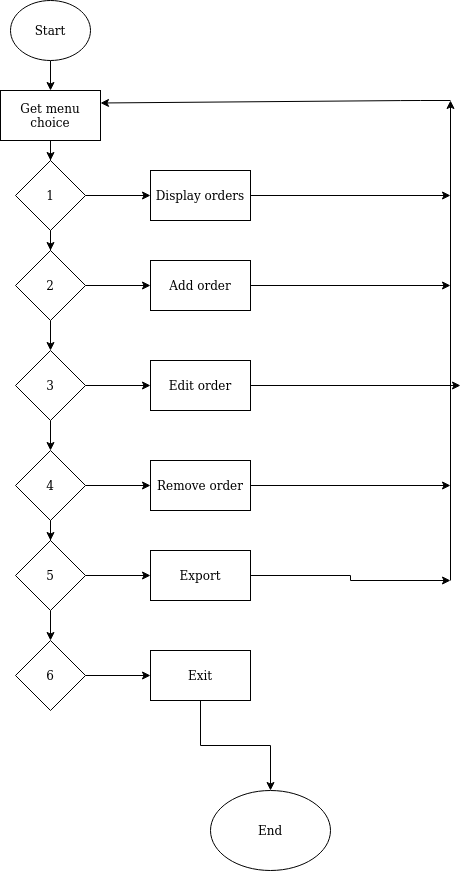

The diagram above was exported from draw.io. Its source (the exported page's mxGraphModel, read from the mxfile embedded in the PNG):
<mxGraphModel dx="868" dy="491" grid="1" gridSize="10" guides="1" tooltips="1" connect="1" arrows="1" fold="1" page="1" pageScale="1" pageWidth="827" pageHeight="1169" math="0" shadow="0">
  <root>
    <mxCell id="0" />
    <mxCell id="1" parent="0" />
    <mxCell id="lyNwOk-ixJ8Atwn5rLmP-2" value="" style="edgeStyle=orthogonalEdgeStyle;rounded=0;orthogonalLoop=1;jettySize=auto;html=1;" edge="1" parent="1" source="LI7-xM4wVbDwwKyxEgm0-1" target="lyNwOk-ixJ8Atwn5rLmP-1">
      <mxGeometry relative="1" as="geometry" />
    </mxCell>
    <mxCell id="LI7-xM4wVbDwwKyxEgm0-1" value="Start" style="ellipse;whiteSpace=wrap;html=1;" parent="1" vertex="1">
      <mxGeometry x="80" y="20" width="80" height="60" as="geometry" />
    </mxCell>
    <mxCell id="lyNwOk-ixJ8Atwn5rLmP-10" value="" style="edgeStyle=orthogonalEdgeStyle;rounded=0;orthogonalLoop=1;jettySize=auto;html=1;" edge="1" parent="1" source="lyNwOk-ixJ8Atwn5rLmP-1" target="lyNwOk-ixJ8Atwn5rLmP-3">
      <mxGeometry relative="1" as="geometry" />
    </mxCell>
    <mxCell id="lyNwOk-ixJ8Atwn5rLmP-1" value="Get menu choice" style="rounded=0;whiteSpace=wrap;html=1;" vertex="1" parent="1">
      <mxGeometry x="70" y="110" width="100" height="50" as="geometry" />
    </mxCell>
    <mxCell id="lyNwOk-ixJ8Atwn5rLmP-11" value="" style="edgeStyle=orthogonalEdgeStyle;rounded=0;orthogonalLoop=1;jettySize=auto;html=1;" edge="1" parent="1" source="lyNwOk-ixJ8Atwn5rLmP-3" target="lyNwOk-ixJ8Atwn5rLmP-7">
      <mxGeometry relative="1" as="geometry" />
    </mxCell>
    <mxCell id="lyNwOk-ixJ8Atwn5rLmP-23" value="" style="edgeStyle=orthogonalEdgeStyle;rounded=0;orthogonalLoop=1;jettySize=auto;html=1;" edge="1" parent="1" source="lyNwOk-ixJ8Atwn5rLmP-3" target="lyNwOk-ixJ8Atwn5rLmP-16">
      <mxGeometry relative="1" as="geometry" />
    </mxCell>
    <mxCell id="lyNwOk-ixJ8Atwn5rLmP-3" value="1" style="rhombus;whiteSpace=wrap;html=1;" vertex="1" parent="1">
      <mxGeometry x="85" y="180" width="70" height="70" as="geometry" />
    </mxCell>
    <mxCell id="lyNwOk-ixJ8Atwn5rLmP-28" value="" style="edgeStyle=orthogonalEdgeStyle;rounded=0;orthogonalLoop=1;jettySize=auto;html=1;" edge="1" parent="1" source="lyNwOk-ixJ8Atwn5rLmP-5" target="lyNwOk-ixJ8Atwn5rLmP-21">
      <mxGeometry relative="1" as="geometry" />
    </mxCell>
    <mxCell id="lyNwOk-ixJ8Atwn5rLmP-5" value="6" style="rhombus;whiteSpace=wrap;html=1;" vertex="1" parent="1">
      <mxGeometry x="85" y="660" width="70" height="70" as="geometry" />
    </mxCell>
    <mxCell id="lyNwOk-ixJ8Atwn5rLmP-15" value="" style="edgeStyle=orthogonalEdgeStyle;rounded=0;orthogonalLoop=1;jettySize=auto;html=1;" edge="1" parent="1" source="lyNwOk-ixJ8Atwn5rLmP-6" target="lyNwOk-ixJ8Atwn5rLmP-5">
      <mxGeometry relative="1" as="geometry" />
    </mxCell>
    <mxCell id="lyNwOk-ixJ8Atwn5rLmP-27" value="" style="edgeStyle=orthogonalEdgeStyle;rounded=0;orthogonalLoop=1;jettySize=auto;html=1;" edge="1" parent="1" source="lyNwOk-ixJ8Atwn5rLmP-6" target="lyNwOk-ixJ8Atwn5rLmP-20">
      <mxGeometry relative="1" as="geometry" />
    </mxCell>
    <mxCell id="lyNwOk-ixJ8Atwn5rLmP-6" value="5" style="rhombus;whiteSpace=wrap;html=1;" vertex="1" parent="1">
      <mxGeometry x="85" y="560" width="70" height="70" as="geometry" />
    </mxCell>
    <mxCell id="lyNwOk-ixJ8Atwn5rLmP-12" value="" style="edgeStyle=orthogonalEdgeStyle;rounded=0;orthogonalLoop=1;jettySize=auto;html=1;" edge="1" parent="1" source="lyNwOk-ixJ8Atwn5rLmP-7" target="lyNwOk-ixJ8Atwn5rLmP-8">
      <mxGeometry relative="1" as="geometry" />
    </mxCell>
    <mxCell id="lyNwOk-ixJ8Atwn5rLmP-24" value="" style="edgeStyle=orthogonalEdgeStyle;rounded=0;orthogonalLoop=1;jettySize=auto;html=1;" edge="1" parent="1" source="lyNwOk-ixJ8Atwn5rLmP-7" target="lyNwOk-ixJ8Atwn5rLmP-17">
      <mxGeometry relative="1" as="geometry" />
    </mxCell>
    <mxCell id="lyNwOk-ixJ8Atwn5rLmP-7" value="2" style="rhombus;whiteSpace=wrap;html=1;" vertex="1" parent="1">
      <mxGeometry x="85" y="270" width="70" height="70" as="geometry" />
    </mxCell>
    <mxCell id="lyNwOk-ixJ8Atwn5rLmP-13" value="" style="edgeStyle=orthogonalEdgeStyle;rounded=0;orthogonalLoop=1;jettySize=auto;html=1;" edge="1" parent="1" source="lyNwOk-ixJ8Atwn5rLmP-8" target="lyNwOk-ixJ8Atwn5rLmP-9">
      <mxGeometry relative="1" as="geometry" />
    </mxCell>
    <mxCell id="lyNwOk-ixJ8Atwn5rLmP-25" value="" style="edgeStyle=orthogonalEdgeStyle;rounded=0;orthogonalLoop=1;jettySize=auto;html=1;" edge="1" parent="1" source="lyNwOk-ixJ8Atwn5rLmP-8" target="lyNwOk-ixJ8Atwn5rLmP-18">
      <mxGeometry relative="1" as="geometry" />
    </mxCell>
    <mxCell id="lyNwOk-ixJ8Atwn5rLmP-8" value="3" style="rhombus;whiteSpace=wrap;html=1;" vertex="1" parent="1">
      <mxGeometry x="85" y="370" width="70" height="70" as="geometry" />
    </mxCell>
    <mxCell id="lyNwOk-ixJ8Atwn5rLmP-14" value="" style="edgeStyle=orthogonalEdgeStyle;rounded=0;orthogonalLoop=1;jettySize=auto;html=1;" edge="1" parent="1" source="lyNwOk-ixJ8Atwn5rLmP-9" target="lyNwOk-ixJ8Atwn5rLmP-6">
      <mxGeometry relative="1" as="geometry" />
    </mxCell>
    <mxCell id="lyNwOk-ixJ8Atwn5rLmP-26" value="" style="edgeStyle=orthogonalEdgeStyle;rounded=0;orthogonalLoop=1;jettySize=auto;html=1;" edge="1" parent="1" source="lyNwOk-ixJ8Atwn5rLmP-9" target="lyNwOk-ixJ8Atwn5rLmP-19">
      <mxGeometry relative="1" as="geometry" />
    </mxCell>
    <mxCell id="lyNwOk-ixJ8Atwn5rLmP-9" value="4" style="rhombus;whiteSpace=wrap;html=1;" vertex="1" parent="1">
      <mxGeometry x="85" y="470" width="70" height="70" as="geometry" />
    </mxCell>
    <mxCell id="lyNwOk-ixJ8Atwn5rLmP-34" style="edgeStyle=orthogonalEdgeStyle;rounded=0;orthogonalLoop=1;jettySize=auto;html=1;" edge="1" parent="1" source="lyNwOk-ixJ8Atwn5rLmP-16">
      <mxGeometry relative="1" as="geometry">
        <mxPoint x="520" y="215" as="targetPoint" />
      </mxGeometry>
    </mxCell>
    <mxCell id="lyNwOk-ixJ8Atwn5rLmP-16" value="Display orders" style="rounded=0;whiteSpace=wrap;html=1;" vertex="1" parent="1">
      <mxGeometry x="220" y="190" width="100" height="50" as="geometry" />
    </mxCell>
    <mxCell id="lyNwOk-ixJ8Atwn5rLmP-35" style="edgeStyle=orthogonalEdgeStyle;rounded=0;orthogonalLoop=1;jettySize=auto;html=1;" edge="1" parent="1" source="lyNwOk-ixJ8Atwn5rLmP-17">
      <mxGeometry relative="1" as="geometry">
        <mxPoint x="520" y="305" as="targetPoint" />
      </mxGeometry>
    </mxCell>
    <mxCell id="lyNwOk-ixJ8Atwn5rLmP-17" value="Add order" style="rounded=0;whiteSpace=wrap;html=1;" vertex="1" parent="1">
      <mxGeometry x="220" y="280" width="100" height="50" as="geometry" />
    </mxCell>
    <mxCell id="lyNwOk-ixJ8Atwn5rLmP-36" style="edgeStyle=orthogonalEdgeStyle;rounded=0;orthogonalLoop=1;jettySize=auto;html=1;" edge="1" parent="1" source="lyNwOk-ixJ8Atwn5rLmP-18">
      <mxGeometry relative="1" as="geometry">
        <mxPoint x="530" y="405" as="targetPoint" />
      </mxGeometry>
    </mxCell>
    <mxCell id="lyNwOk-ixJ8Atwn5rLmP-18" value="Edit order" style="rounded=0;whiteSpace=wrap;html=1;" vertex="1" parent="1">
      <mxGeometry x="220" y="380" width="100" height="50" as="geometry" />
    </mxCell>
    <mxCell id="lyNwOk-ixJ8Atwn5rLmP-37" style="edgeStyle=orthogonalEdgeStyle;rounded=0;orthogonalLoop=1;jettySize=auto;html=1;" edge="1" parent="1" source="lyNwOk-ixJ8Atwn5rLmP-19">
      <mxGeometry relative="1" as="geometry">
        <mxPoint x="520" y="505" as="targetPoint" />
      </mxGeometry>
    </mxCell>
    <mxCell id="lyNwOk-ixJ8Atwn5rLmP-19" value="Remove order" style="rounded=0;whiteSpace=wrap;html=1;" vertex="1" parent="1">
      <mxGeometry x="220" y="480" width="100" height="50" as="geometry" />
    </mxCell>
    <mxCell id="lyNwOk-ixJ8Atwn5rLmP-38" style="edgeStyle=orthogonalEdgeStyle;rounded=0;orthogonalLoop=1;jettySize=auto;html=1;" edge="1" parent="1" source="lyNwOk-ixJ8Atwn5rLmP-20">
      <mxGeometry relative="1" as="geometry">
        <mxPoint x="520" y="600" as="targetPoint" />
      </mxGeometry>
    </mxCell>
    <mxCell id="lyNwOk-ixJ8Atwn5rLmP-20" value="Export" style="rounded=0;whiteSpace=wrap;html=1;" vertex="1" parent="1">
      <mxGeometry x="220" y="570" width="100" height="50" as="geometry" />
    </mxCell>
    <mxCell id="lyNwOk-ixJ8Atwn5rLmP-31" style="edgeStyle=orthogonalEdgeStyle;rounded=0;orthogonalLoop=1;jettySize=auto;html=1;" edge="1" parent="1" source="lyNwOk-ixJ8Atwn5rLmP-21" target="lyNwOk-ixJ8Atwn5rLmP-22">
      <mxGeometry relative="1" as="geometry" />
    </mxCell>
    <mxCell id="lyNwOk-ixJ8Atwn5rLmP-21" value="Exit" style="rounded=0;whiteSpace=wrap;html=1;" vertex="1" parent="1">
      <mxGeometry x="220" y="670" width="100" height="50" as="geometry" />
    </mxCell>
    <mxCell id="lyNwOk-ixJ8Atwn5rLmP-22" value="End" style="ellipse;whiteSpace=wrap;html=1;" vertex="1" parent="1">
      <mxGeometry x="280" y="810" width="120" height="80" as="geometry" />
    </mxCell>
    <mxCell id="lyNwOk-ixJ8Atwn5rLmP-32" value="" style="endArrow=classic;html=1;" edge="1" parent="1">
      <mxGeometry width="50" height="50" relative="1" as="geometry">
        <mxPoint x="520" y="600" as="sourcePoint" />
        <mxPoint x="520" y="120" as="targetPoint" />
      </mxGeometry>
    </mxCell>
    <mxCell id="lyNwOk-ixJ8Atwn5rLmP-33" value="" style="endArrow=classic;html=1;entryX=1;entryY=0.25;entryDx=0;entryDy=0;" edge="1" parent="1" target="lyNwOk-ixJ8Atwn5rLmP-1">
      <mxGeometry width="50" height="50" relative="1" as="geometry">
        <mxPoint x="520" y="120" as="sourcePoint" />
        <mxPoint x="440" y="120" as="targetPoint" />
        <Array as="points">
          <mxPoint x="480" y="120" />
        </Array>
      </mxGeometry>
    </mxCell>
  </root>
</mxGraphModel>